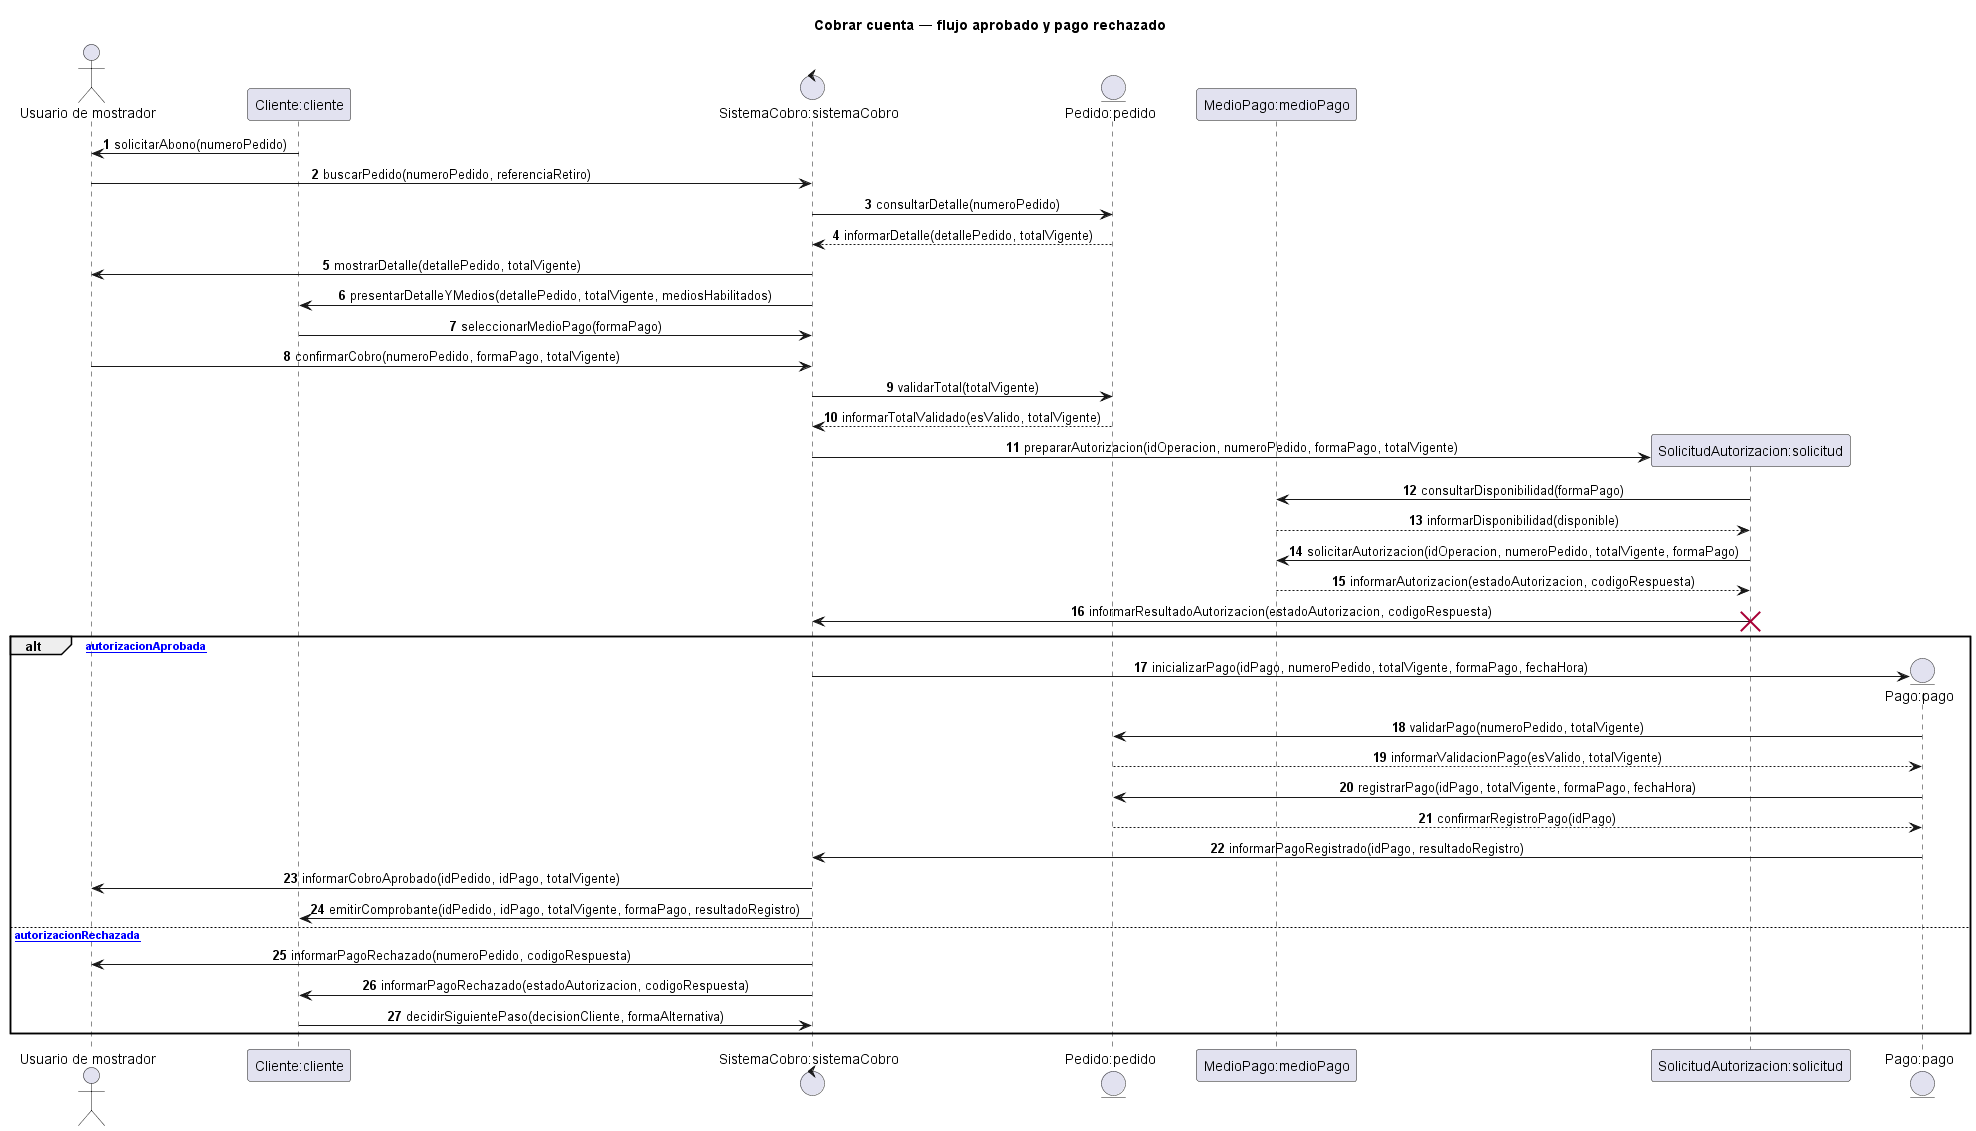

The diagram above was rendered by PlantUML. Its source (embedded in the PNG):
@startuml
title Cobrar cuenta — flujo aprobado y pago rechazado

autonumber
skinparam sequenceMessageAlign center
skinparam ParticipantPadding 25

actor "Usuario de mostrador" as usuario
participant "Cliente:cliente" as cliente
control "SistemaCobro:sistemaCobro" as sistema
entity "Pedido:pedido" as pedido
participant "MedioPago:medioPago" as medioPago
participant "SolicitudAutorizacion:solicitud" as solicitud
entity "Pago:pago" as pago

cliente -> usuario: solicitarAbono(numeroPedido)
usuario -> sistema: buscarPedido(numeroPedido, referenciaRetiro)
sistema -> pedido: consultarDetalle(numeroPedido)
pedido --> sistema: informarDetalle(detallePedido, totalVigente)
sistema -> usuario: mostrarDetalle(detallePedido, totalVigente)
sistema -> cliente: presentarDetalleYMedios(detallePedido, totalVigente, mediosHabilitados)

cliente -> sistema: seleccionarMedioPago(formaPago)
usuario -> sistema: confirmarCobro(numeroPedido, formaPago, totalVigente)
sistema -> pedido: validarTotal(totalVigente)
pedido --> sistema: informarTotalValidado(esValido, totalVigente)

create solicitud
sistema -> solicitud: prepararAutorizacion(idOperacion, numeroPedido, formaPago, totalVigente)
solicitud -> medioPago: consultarDisponibilidad(formaPago)
medioPago --> solicitud: informarDisponibilidad(disponible)
solicitud -> medioPago: solicitarAutorizacion(idOperacion, numeroPedido, totalVigente, formaPago)
medioPago --> solicitud: informarAutorizacion(estadoAutorizacion, codigoRespuesta)
solicitud -> sistema: informarResultadoAutorizacion(estadoAutorizacion, codigoRespuesta)
destroy solicitud

alt [autorizacionAprobada]
    create pago
    sistema -> pago: inicializarPago(idPago, numeroPedido, totalVigente, formaPago, fechaHora)
    pago -> pedido: validarPago(numeroPedido, totalVigente)
    pedido --> pago: informarValidacionPago(esValido, totalVigente)
    pago -> pedido: registrarPago(idPago, totalVigente, formaPago, fechaHora)
    pedido --> pago: confirmarRegistroPago(idPago)
    pago -> sistema: informarPagoRegistrado(idPago, resultadoRegistro)
    sistema -> usuario: informarCobroAprobado(idPedido, idPago, totalVigente)
    sistema -> cliente: emitirComprobante(idPedido, idPago, totalVigente, formaPago, resultadoRegistro)
else [autorizacionRechazada]
    sistema -> usuario: informarPagoRechazado(numeroPedido, codigoRespuesta)
    sistema -> cliente: informarPagoRechazado(estadoAutorizacion, codigoRespuesta)
    cliente -> sistema: decidirSiguientePaso(decisionCliente, formaAlternativa)
end

@enduml